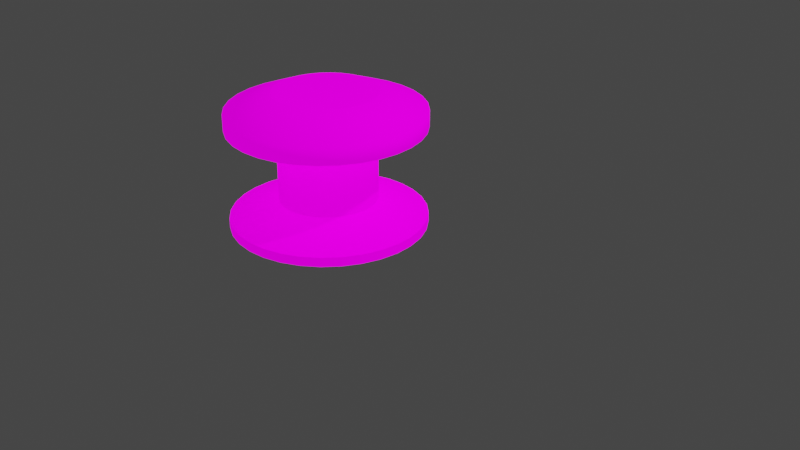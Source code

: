# Source: bumper.blend  (saved by Blender 2.83.19; exported with 4.5.12 LTS)
import bpy
from mathutils import Matrix  # noqa: F401  (used for matrix-valued properties, if any)

bpy.ops.wm.read_factory_settings(use_empty=True)
scene = bpy.context.scene
scene.name = 'Scene'

# ---- collections
col_collection = bpy.data.collections.new('Collection'); scene.collection.children.link(col_collection)

# ---- images (referenced by path relative to the original .blend; pixels are not part of the script)
import os
ASSET_DIR = os.environ.get("B2B_ASSET_DIR", "")  # directory of the original .blend (textures are referenced by path, not embedded)
HERE = os.path.dirname(os.path.abspath(__file__))  # packed textures are extracted next to this script under _unpacked/

def load_image(name, relpath, width, height, colorspace="sRGB"):
    """Load a texture the original file referenced (path relative to the .blend, or extracted next to this script)."""
    p = next((c for c in (os.path.join(HERE, relpath), os.path.join(ASSET_DIR, relpath)) if relpath and os.path.exists(c)), "")
    if p:
        img = bpy.data.images.load(p, check_existing=True)
        img.name = name
    else:  # same state as the original file: an image datablock whose file is absent (Cycles renders it pink)
        img = bpy.data.images.new(name, width, height)
        img.source = "FILE"
        img.filepath = "//" + (relpath or name)
    img.colorspace_settings.name = colorspace
    return img
img_bumper_base = load_image('bumper-base', 'bumper.png', 1024, 1024, 'sRGB')
img_bumper_emissive_png = load_image('bumper-emissive.png', 'bumper-emissive.png', 1024, 1024, 'sRGB')

# ---- materials (node trees are filled in below, after node groups)
mat_material = bpy.data.materials.new('Material')
mat_material.alpha_threshold = 0.0
mat_material.use_backface_culling = True
mat_material.use_transparent_shadow = False
mat_material.line_color = (0.0, 0.0, 0.0, 1.0)

# ---- material node trees
mat_material.use_nodes = True; mat_material.node_tree.nodes.clear()
_N = mat_material.node_tree.nodes; _L = mat_material.node_tree.links
n0 = _N.new('ShaderNodeTexImage'); n0.name = 'Image Texture'; n0.location = (-194, 315)
n0.image = img_bumper_base
n1 = _N.new('ShaderNodeTexImage'); n1.name = 'Image Texture.001'; n1.location = (-198, -74)
n1.image = img_bumper_emissive_png
n2 = _N.new('ShaderNodeOutputMaterial'); n2.name = 'Material Output'; n2.location = (389, 378)
n3 = _N.new('ShaderNodeBsdfPrincipled'); n3.name = 'Principled BSDF'; n3.location = (96, 355)
n3.distribution = 'GGX'
n3.subsurface_method = 'BURLEY'
n3.inputs[2].default_value = 0.0
n3.inputs[3].default_value = 1.45
n3.inputs[13].default_value = 0.0
n3.inputs[28].default_value = 1.0
_L.new(n3.outputs[0], n2.inputs[0])
_L.new(n0.outputs[0], n3.inputs[0])
_L.new(n1.outputs[0], n3.inputs[27])
n2.is_active_output = True

# ---- world
world_world = bpy.data.worlds.new('World'); scene.world = world_world
world_world.use_nodes = True; world_world.node_tree.nodes.clear()
_N = world_world.node_tree.nodes; _L = world_world.node_tree.links
n0 = _N.new('ShaderNodeOutputWorld'); n0.name = 'World Output'; n0.location = (300, 300)
n1 = _N.new('ShaderNodeBackground'); n1.name = 'Background'; n1.location = (10, 300)
n1.inputs[0].default_value = (0.05088, 0.05088, 0.05088, 1.0)
_L.new(n1.outputs[0], n0.inputs[0])
n0.is_active_output = True
world_world.color = (0.05088, 0.05088, 0.05088)
world_world.use_sun_shadow = False
world_world.sun_shadow_jitter_overblur = 0.0

# ---- cameras
cam_camera = bpy.data.cameras.new('Camera')
cam_camera.clip_end = 100.0
cam_camera.ortho_scale = 7.314

# ---- lights
light_light = bpy.data.lights.new('Light', 'POINT')
light_light.transmission_factor = 0.0
light_light.energy = 1000.0
light_light.shadow_soft_size = 0.1
light_light.shadow_maximum_resolution = 0.006
light_light.use_absolute_resolution = True

# ---- meshes
me_cylinder_002 = bpy.data.meshes.new('Cylinder.002')
me_cylinder_002.from_pydata([(0.0, 1.0, -1.0), (0.1951, 0.9808, -1.0), (0.3827, 0.9239, -1.0), (0.5556, 0.8315, -1.0), (0.7071, 0.7071, -1.0), (0.8315, 0.5556, -1.0), (0.9239, 0.3827, -1.0), (0.9808, 0.1951, -1.0), (1.0, 7.55e-08, -1.0), (0.9808, -0.1951, -1.0), (0.9239, -0.3827, -1.0), (0.8315, -0.5556, -1.0), (0.7071, -0.7071, -1.0), (0.5556, -0.8315, -1.0), (0.3827, -0.9239, -1.0), (0.1951, -0.9808, -1.0), (-3.258e-07, -1.0, -1.0), (-0.1951, -0.9808, -1.0), (-0.3827, -0.9239, -1.0), (-0.5556, -0.8315, -1.0), (-0.7071, -0.7071, -1.0), (-0.8315, -0.5556, -1.0), (-0.9239, -0.3827, -1.0), (-0.9808, -0.1951, -1.0), (-1.0, 9.656e-07, -1.0), (-0.9808, 0.1951, -1.0), (-0.9239, 0.3827, -1.0), (-0.8315, 0.5556, -1.0), (-0.7071, 0.7071, -1.0), (-0.5556, 0.8315, -1.0), (-0.3827, 0.9239, -1.0), (-0.1951, 0.9808, -1.0), (-5.96e-09, 0.5292, 0.3815), (0.0, 1.0, 0.1974), (0.1032, 0.519, 0.3815), (0.1951, 0.9808, 0.1974), (0.2025, 0.4889, 0.3815), (0.3827, 0.9239, 0.1974), (0.294, 0.44, 0.3815), (0.5556, 0.8315, 0.1974), (0.3742, 0.3742, 0.3815), (0.7071, 0.7071, 0.1974), (0.44, 0.294, 0.3815), (0.8315, 0.5556, 0.1974), (0.4889, 0.2025, 0.3815), (0.9239, 0.3827, 0.1974), (0.519, 0.1032, 0.3815), (0.9808, 0.1951, 0.1974), (0.5292, 1.188e-07, 0.3815), (1.0, 7.55e-08, 0.1974), (0.519, -0.1032, 0.3815), (0.9808, -0.1951, 0.1974), (0.4889, -0.2025, 0.3815), (0.9239, -0.3827, 0.1974), (0.44, -0.294, 0.3815), (0.8315, -0.5556, 0.1974), (0.3742, -0.3742, 0.3815), (0.7071, -0.7071, 0.1974), (0.294, -0.44, 0.3815), (0.5556, -0.8315, 0.1974), (0.2025, -0.4889, 0.3815), (0.3827, -0.9239, 0.1974), (0.1032, -0.519, 0.3815), (0.1951, -0.9808, 0.1974), (-1.049e-07, -0.5292, 0.3815), (-3.258e-07, -1.0, 0.1974), (-0.1032, -0.519, 0.3815), (-0.1951, -0.9808, 0.1974), (-0.2025, -0.4889, 0.3815), (-0.3827, -0.9239, 0.1974), (-0.294, -0.44, 0.3815), (-0.5556, -0.8315, 0.1974), (-0.3742, -0.3742, 0.3815), (-0.7071, -0.7071, 0.1974), (-0.44, -0.294, 0.3815), (-0.8315, -0.5556, 0.1974), (-0.4889, -0.2025, 0.3815), (-0.9239, -0.3827, 0.1974), (-0.519, -0.1032, 0.3815), (-0.9808, -0.1951, 0.1974), (-0.5292, 5.458e-07, 0.3815), (-1.0, 9.656e-07, 0.1974), (-0.519, 0.1032, 0.3815), (-0.9808, 0.1951, 0.1974), (-0.4889, 0.2025, 0.3815), (-0.9239, 0.3827, 0.1974), (-0.44, 0.294, 0.3815), (-0.8315, 0.5556, 0.1974), (-0.3742, 0.3742, 0.3815), (-0.7071, 0.7071, 0.1974), (-0.294, 0.44, 0.3815), (-0.5556, 0.8315, 0.1974), (-0.2025, 0.4889, 0.3815), (-0.3827, 0.9239, 0.1974), (-0.1032, 0.519, 0.3815), (-0.1951, 0.9808, 0.1974), (0.0, 1.0, 0.02339), (0.1951, 0.9808, 0.02339), (-0.1951, 0.9808, 0.02339), (0.3827, 0.9239, 0.02339), (0.5556, 0.8315, 0.02339), (0.7071, 0.7071, 0.02339), (0.8315, 0.5556, 0.02339), (0.9239, 0.3827, 0.02339), (0.9808, 0.1951, 0.02339), (1.0, 7.55e-08, 0.02339), (0.9808, -0.1951, 0.02339), (0.9239, -0.3827, 0.02339), (0.8315, -0.5556, 0.02339), (0.7071, -0.7071, 0.02339), (0.5556, -0.8315, 0.02339), (0.3827, -0.9239, 0.02339), (0.1951, -0.9808, 0.02339), (-3.258e-07, -1.0, 0.02339), (-0.1951, -0.9808, 0.02339), (-0.3827, -0.9239, 0.02339), (-0.5556, -0.8315, 0.02339), (-0.7071, -0.7071, 0.02339), (-0.8315, -0.5556, 0.02339), (-0.9239, -0.3827, 0.02339), (-0.9808, -0.1951, 0.02339), (-1.0, 9.656e-07, 0.02339), (-0.9808, 0.1951, 0.02339), (-0.9239, 0.3827, 0.02339), (-0.8315, 0.5556, 0.02339), (-0.7071, 0.7071, 0.02339), (-0.5556, 0.8315, 0.02339), (-0.3827, 0.9239, 0.02339), (0.09755, 0.4904, -0.1035), (0.1913, 0.4619, -0.1035), (0.2778, 0.4157, -0.1035), (0.3536, 0.3536, -0.1035), (0.4157, 0.2778, -0.1035), (0.4619, 0.1913, -0.1035), (0.4904, 0.09755, -0.1035), (0.5, 1.868e-07, -0.1035), (0.4904, -0.09754, -0.1035), (0.4619, -0.1913, -0.1035), (0.4157, -0.2778, -0.1035), (0.3536, -0.3536, -0.1035), (0.2778, -0.4157, -0.1035), (0.1913, -0.4619, -0.1035), (0.09755, -0.4904, -0.1035), (-1.629e-07, -0.5, -0.1035), (-0.09755, -0.4904, -0.1035), (-0.1913, -0.4619, -0.1035), (-0.2778, -0.4157, -0.1035), (-0.3536, -0.3536, -0.1035), (-0.4157, -0.2778, -0.1035), (-0.4619, -0.1913, -0.1035), (-0.4904, -0.09754, -0.1035), (-0.5, 6.318e-07, -0.1035), (-0.4904, 0.09755, -0.1035), (-0.4619, 0.1913, -0.1035), (-0.4157, 0.2778, -0.1035), (-0.3536, 0.3536, -0.1035), (-0.2778, 0.4157, -0.1035), (-0.1913, 0.4619, -0.1035), (0.0, 0.5, -0.1035), (-0.09754, 0.4904, -0.1035), (0.1951, 0.9808, -0.9039), (0.3827, 0.9239, -0.9039), (0.5556, 0.8315, -0.9039), (0.7071, 0.7071, -0.9039), (0.8315, 0.5556, -0.9039), (0.9239, 0.3827, -0.9039), (0.9808, 0.1951, -0.9039), (1.0, 7.55e-08, -0.9039), (0.9808, -0.1951, -0.9039), (0.9239, -0.3827, -0.9039), (0.8315, -0.5556, -0.9039), (0.7071, -0.7071, -0.9039), (0.5556, -0.8315, -0.9039), (0.3827, -0.9239, -0.9039), (0.1951, -0.9808, -0.9039), (-3.258e-07, -1.0, -0.9039), (-0.1951, -0.9808, -0.9039), (-0.3827, -0.9239, -0.9039), (-0.5556, -0.8315, -0.9039), (-0.7071, -0.7071, -0.9039), (-0.8315, -0.5556, -0.9039), (-0.9239, -0.3827, -0.9039), (-0.9808, -0.1951, -0.9039), (-1.0, 9.656e-07, -0.9039), (-0.9808, 0.1951, -0.9039), (-0.9239, 0.3827, -0.9039), (-0.8315, 0.5556, -0.9039), (-0.7071, 0.7071, -0.9039), (-0.5556, 0.8315, -0.9039), (-0.3827, 0.9239, -0.9039), (0.0, 1.0, -0.9039), (-0.1951, 0.9808, -0.9039), (0.0, 0.5, -0.7322), (-0.09754, 0.4904, -0.7322), (0.09755, 0.4904, -0.7322), (0.1913, 0.4619, -0.7322), (0.2778, 0.4157, -0.7322), (0.3536, 0.3536, -0.7322), (0.4157, 0.2778, -0.7322), (0.4619, 0.1913, -0.7322), (0.4904, 0.09755, -0.7322), (0.5, 1.868e-07, -0.7322), (0.4904, -0.09754, -0.7322), (0.4619, -0.1913, -0.7322), (0.4157, -0.2778, -0.7322), (0.3536, -0.3536, -0.7322), (0.2778, -0.4157, -0.7322), (0.1913, -0.4619, -0.7322), (0.09755, -0.4904, -0.7322), (-1.629e-07, -0.5, -0.7322), (-0.09755, -0.4904, -0.7322), (-0.1913, -0.4619, -0.7322), (-0.2778, -0.4157, -0.7322), (-0.3536, -0.3536, -0.7322), (-0.4157, -0.2778, -0.7322), (-0.4619, -0.1913, -0.7322), (-0.4904, -0.09754, -0.7322), (-0.5, 6.318e-07, -0.7322), (-0.4904, 0.09755, -0.7322), (-0.4619, 0.1913, -0.7322), (-0.4157, 0.2778, -0.7322), (-0.3536, 0.3536, -0.7322), (-0.2778, 0.4157, -0.7322), (-0.1913, 0.4619, -0.7322), (-0.09754, 0.4904, -0.1035), (0.0, 0.5, -0.1035), (0.1913, 0.4619, -0.1035), (0.2778, 0.4157, -0.1035), (0.3536, 0.3536, -0.1035), (0.4157, 0.2778, -0.1035), (0.4619, 0.1913, -0.1035), (0.4904, 0.09755, -0.1035), (0.5, 1.868e-07, -0.1035), (0.4904, -0.09754, -0.1035), (0.4619, -0.1913, -0.1035), (0.4157, -0.2778, -0.1035), (0.3536, -0.3536, -0.1035), (0.2778, -0.4157, -0.1035), (0.1913, -0.4619, -0.1035), (0.09755, -0.4904, -0.1035), (-1.629e-07, -0.5, -0.1035), (-0.09755, -0.4904, -0.1035), (-0.1913, -0.4619, -0.1035), (-0.2778, -0.4157, -0.1035), (-0.3536, -0.3536, -0.1035), (-0.4157, -0.2778, -0.1035), (-0.4619, -0.1913, -0.1035), (-0.4904, -0.09754, -0.1035), (-0.5, 6.318e-07, -0.1035), (-0.4904, 0.09755, -0.1035), (-0.4619, 0.1913, -0.1035), (-0.4157, 0.2778, -0.1035), (-0.3536, 0.3536, -0.1035), (-0.2778, 0.4157, -0.1035), (-0.1913, 0.4619, -0.1035), (0.09755, 0.4904, -0.1035), (0.09755, 0.4904, -0.7322), (0.1913, 0.4619, -0.7322), (0.0, 0.5, -0.7322), (-0.1913, 0.4619, -0.7322), (-0.09754, 0.4904, -0.7322), (-0.2778, 0.4157, -0.7322), (-0.3536, 0.3536, -0.7322), (-0.4157, 0.2778, -0.7322), (-0.4619, 0.1913, -0.7322), (-0.4904, 0.09755, -0.7322), (-0.5, 6.318e-07, -0.7322), (-0.4904, -0.09754, -0.7322), (-0.4619, -0.1913, -0.7322), (-0.4157, -0.2778, -0.7322), (-0.3536, -0.3536, -0.7322), (-0.2778, -0.4157, -0.7322), (-0.1913, -0.4619, -0.7322), (-0.09755, -0.4904, -0.7322), (-1.629e-07, -0.5, -0.7322), (0.09755, -0.4904, -0.7322), (0.1913, -0.4619, -0.7322), (0.2778, -0.4157, -0.7322), (0.3536, -0.3536, -0.7322), (0.4157, -0.2778, -0.7322), (0.4619, -0.1913, -0.7322), (0.4904, -0.09754, -0.7322), (0.5, 1.868e-07, -0.7322), (0.4904, 0.09755, -0.7322), (0.4619, 0.1913, -0.7322), (0.4157, 0.2778, -0.7322), (0.3536, 0.3536, -0.7322), (0.2778, 0.4157, -0.7322)], [], [(98, 95, 33, 96), (99, 37, 39, 100), (100, 39, 41, 101), (101, 41, 43, 102), (102, 43, 45, 103), (103, 45, 47, 104), (104, 47, 49, 105), (105, 49, 51, 106), (106, 51, 53, 107), (107, 53, 55, 108), (108, 55, 57, 109), (109, 57, 59, 110), (110, 59, 61, 111), (111, 61, 63, 112), (112, 63, 65, 113), (113, 65, 67, 114), (114, 67, 69, 115), (115, 69, 71, 116), (116, 71, 73, 117), (117, 73, 75, 118), (118, 75, 77, 119), (119, 77, 79, 120), (120, 79, 81, 121), (121, 81, 83, 122), (122, 83, 85, 123), (123, 85, 87, 124), (124, 87, 89, 125), (125, 89, 91, 126), (126, 91, 93, 127), (127, 93, 95, 98), (96, 33, 35, 97), (97, 35, 37, 99), (0, 1, 2, 3, 4, 5, 6, 7, 8, 9, 10, 11, 12, 13, 14, 15, 16, 17, 18, 19, 20, 21, 22, 23, 24, 25, 26, 27, 28, 29, 30, 31), (35, 33, 32, 34), (37, 35, 34, 36), (39, 37, 36, 38), (41, 39, 38, 40), (43, 41, 40, 42), (45, 43, 42, 44), (47, 45, 44, 46), (49, 47, 46, 48), (51, 49, 48, 50), (53, 51, 50, 52), (55, 53, 52, 54), (57, 55, 54, 56), (59, 57, 56, 58), (61, 59, 58, 60), (63, 61, 60, 62), (65, 63, 62, 64), (67, 65, 64, 66), (69, 67, 66, 68), (71, 69, 68, 70), (73, 71, 70, 72), (75, 73, 72, 74), (77, 75, 74, 76), (79, 77, 76, 78), (81, 79, 78, 80), (83, 81, 80, 82), (85, 83, 82, 84), (87, 85, 84, 86), (89, 87, 86, 88), (91, 89, 88, 90), (93, 91, 90, 92), (95, 93, 92, 94), (33, 95, 94, 32), (34, 32, 94, 92, 90, 88, 86, 84, 82, 80, 78, 76, 74, 72, 70, 68, 66, 64, 62, 60, 58, 56, 54, 52, 50, 48, 46, 44, 42, 40, 38, 36), (255, 97, 99, 226), (225, 96, 97, 255), (254, 127, 98, 224), (253, 126, 127, 254), (252, 125, 126, 253), (251, 124, 125, 252), (250, 123, 124, 251), (249, 122, 123, 250), (248, 121, 122, 249), (247, 120, 121, 248), (246, 119, 120, 247), (245, 118, 119, 246), (244, 117, 118, 245), (243, 116, 117, 244), (242, 115, 116, 243), (241, 114, 115, 242), (240, 113, 114, 241), (239, 112, 113, 240), (238, 111, 112, 239), (237, 110, 111, 238), (236, 109, 110, 237), (235, 108, 109, 236), (234, 107, 108, 235), (233, 106, 107, 234), (232, 105, 106, 233), (231, 104, 105, 232), (230, 103, 104, 231), (229, 102, 103, 230), (228, 101, 102, 229), (227, 100, 101, 228), (226, 99, 100, 227), (224, 98, 96, 225), (260, 159, 158, 258), (195, 129, 130, 196), (196, 130, 131, 197), (197, 131, 132, 198), (198, 132, 133, 199), (199, 133, 134, 200), (200, 134, 135, 201), (201, 135, 136, 202), (202, 136, 137, 203), (203, 137, 138, 204), (204, 138, 139, 205), (205, 139, 140, 206), (206, 140, 141, 207), (207, 141, 142, 208), (208, 142, 143, 209), (209, 143, 144, 210), (210, 144, 145, 211), (211, 145, 146, 212), (212, 146, 147, 213), (213, 147, 148, 214), (214, 148, 149, 215), (215, 149, 150, 216), (216, 150, 151, 217), (217, 151, 152, 218), (218, 152, 153, 219), (219, 153, 154, 220), (220, 154, 155, 221), (221, 155, 156, 222), (222, 156, 157, 223), (223, 157, 159, 260), (258, 158, 128, 194), (194, 128, 129, 195), (1, 160, 161, 2), (0, 190, 160, 1), (30, 189, 191, 31), (29, 188, 189, 30), (28, 187, 188, 29), (27, 186, 187, 28), (26, 185, 186, 27), (25, 184, 185, 26), (24, 183, 184, 25), (23, 182, 183, 24), (22, 181, 182, 23), (21, 180, 181, 22), (20, 179, 180, 21), (19, 178, 179, 20), (18, 177, 178, 19), (17, 176, 177, 18), (16, 175, 176, 17), (15, 174, 175, 16), (14, 173, 174, 15), (13, 172, 173, 14), (12, 171, 172, 13), (11, 170, 171, 12), (10, 169, 170, 11), (9, 168, 169, 10), (8, 167, 168, 9), (7, 166, 167, 8), (6, 165, 166, 7), (5, 164, 165, 6), (4, 163, 164, 5), (3, 162, 163, 4), (2, 161, 162, 3), (31, 191, 190, 0), (160, 256, 257, 161), (190, 192, 256, 160), (189, 259, 193, 191), (188, 261, 259, 189), (187, 262, 261, 188), (186, 263, 262, 187), (185, 264, 263, 186), (184, 265, 264, 185), (183, 266, 265, 184), (182, 267, 266, 183), (181, 268, 267, 182), (180, 269, 268, 181), (179, 270, 269, 180), (178, 271, 270, 179), (177, 272, 271, 178), (176, 273, 272, 177), (175, 274, 273, 176), (174, 275, 274, 175), (173, 276, 275, 174), (172, 277, 276, 173), (171, 278, 277, 172), (170, 279, 278, 171), (169, 280, 279, 170), (168, 281, 280, 169), (167, 282, 281, 168), (166, 283, 282, 167), (165, 284, 283, 166), (164, 285, 284, 165), (163, 286, 285, 164), (162, 287, 286, 163), (161, 257, 287, 162), (191, 193, 192, 190), (158, 159, 224, 225), (130, 129, 226, 227), (131, 130, 227, 228), (132, 131, 228, 229), (133, 132, 229, 230), (134, 133, 230, 231), (135, 134, 231, 232), (136, 135, 232, 233), (137, 136, 233, 234), (138, 137, 234, 235), (139, 138, 235, 236), (140, 139, 236, 237), (141, 140, 237, 238), (142, 141, 238, 239), (143, 142, 239, 240), (144, 143, 240, 241), (145, 144, 241, 242), (146, 145, 242, 243), (147, 146, 243, 244), (148, 147, 244, 245), (149, 148, 245, 246), (150, 149, 246, 247), (151, 150, 247, 248), (152, 151, 248, 249), (153, 152, 249, 250), (154, 153, 250, 251), (155, 154, 251, 252), (156, 155, 252, 253), (157, 156, 253, 254), (159, 157, 254, 224), (128, 158, 225, 255), (129, 128, 255, 226), (194, 195, 257, 256), (258, 194, 256, 192), (223, 260, 193, 259), (222, 223, 259, 261), (221, 222, 261, 262), (220, 221, 262, 263), (219, 220, 263, 264), (218, 219, 264, 265), (217, 218, 265, 266), (216, 217, 266, 267), (215, 216, 267, 268), (214, 215, 268, 269), (213, 214, 269, 270), (212, 213, 270, 271), (211, 212, 271, 272), (210, 211, 272, 273), (209, 210, 273, 274), (208, 209, 274, 275), (207, 208, 275, 276), (206, 207, 276, 277), (205, 206, 277, 278), (204, 205, 278, 279), (203, 204, 279, 280), (202, 203, 280, 281), (201, 202, 281, 282), (200, 201, 282, 283), (199, 200, 283, 284), (198, 199, 284, 285), (197, 198, 285, 286), (196, 197, 286, 287), (195, 196, 287, 257), (260, 258, 192, 193)])
me_cylinder_002.polygons.foreach_set('use_smooth', [1, 1, 1, 1, 1, 1, 1, 1, 1, 1, 1, 1, 1, 1, 1, 1, 1, 1, 1, 1, 1, 1, 1, 1, 1, 1, 1, 1, 1, 1, 1, 1, 0, 1, 1, 1, 1, 1, 1, 1, 1, 1, 1, 1, 1, 1, 1, 1, 1, 1, 1, 1, 1, 1, 1, 1, 1, 1, 1, 1, 1, 1, 1, 1, 1, 0, 0, 0, 0, 0, 0, 0, 0, 0, 0, 0, 0, 0, 0, 0, 0, 0, 0, 0, 0, 0, 0, 0, 0, 0, 0, 0, 0, 0, 0, 0, 0, 0, 1, 1, 1, 1, 1, 1, 1, 1, 1, 1, 1, 1, 1, 1, 1, 1, 1, 1, 1, 1, 1, 1, 1, 1, 1, 1, 1, 1, 1, 1, 1, 1, 0, 0, 0, 0, 0, 0, 0, 0, 0, 0, 0, 0, 0, 0, 0, 0, 0, 0, 0, 0, 0, 0, 0, 0, 0, 0, 0, 0, 0, 0, 0, 0, 0, 0, 0, 0, 0, 0, 0, 0, 0, 0, 0, 0, 0, 0, 0, 0, 0, 0, 0, 0, 0, 0, 0, 0, 0, 0, 0, 0, 0, 0, 0, 0, 0, 0, 0, 0, 0, 0, 0, 0, 0, 0, 0, 0, 0, 0, 0, 0, 0, 0, 0, 0, 0, 0, 0, 0, 0, 0, 0, 0, 0, 0, 0, 0, 0, 0, 0, 0, 0, 0, 0, 0, 0, 0, 0, 0, 0, 0, 0, 0, 0, 0, 0, 0, 0, 0, 0, 0, 0, 0, 0, 0, 0, 0, 0, 0])
_uv = me_cylinder_002.uv_layers.new(name='UVMap')
_uv.uv.foreach_set('vector', [0.9003, 0.5115, 0.8717, 0.5457, 0.8339, 0.5205, 0.8553, 0.4814, 0.7521, 0.45, 0.7473, 0.4943, 0.7019, 0.4944, 0.6979, 0.45, 0.6979, 0.45, 0.7019, 0.4944, 0.6573, 0.5033, 0.6447, 0.4606, 0.6447, 0.4606, 0.6573, 0.5033, 0.6154, 0.5208, 0.5947, 0.4813, 0.5947, 0.4813, 0.6154, 0.5208, 0.5776, 0.5461, 0.5496, 0.5114, 0.5496, 0.5114, 0.5776, 0.5461, 0.5455, 0.5783, 0.5113, 0.5498, 0.5113, 0.5498, 0.5455, 0.5783, 0.5204, 0.6161, 0.4812, 0.5948, 0.4812, 0.5948, 0.5204, 0.6161, 0.5031, 0.6581, 0.4605, 0.6449, 0.4605, 0.6449, 0.5031, 0.6581, 0.4943, 0.7027, 0.45, 0.698, 0.45, 0.698, 0.4943, 0.7027, 0.4944, 0.7482, 0.45, 0.7522, 0.45, 0.7522, 0.4944, 0.7482, 0.5033, 0.7927, 0.4606, 0.8053, 0.4606, 0.8053, 0.5033, 0.7927, 0.5208, 0.8346, 0.4814, 0.8553, 0.4814, 0.8553, 0.5208, 0.8346, 0.5461, 0.8724, 0.5115, 0.9003, 0.5115, 0.9003, 0.5461, 0.8724, 0.5783, 0.9044, 0.5498, 0.9386, 0.5498, 0.9386, 0.5783, 0.9044, 0.6162, 0.9296, 0.5949, 0.9687, 0.5949, 0.9687, 0.6162, 0.9296, 0.6582, 0.9469, 0.6449, 0.9894, 0.6449, 0.9894, 0.6582, 0.9469, 0.7027, 0.9556, 0.698, 0.9999, 0.698, 0.9999, 0.7027, 0.9556, 0.7481, 0.9556, 0.7521, 0.9999, 0.7521, 0.9999, 0.7481, 0.9556, 0.7927, 0.9466, 0.8052, 0.9893, 0.8052, 0.9893, 0.7927, 0.9466, 0.8346, 0.9292, 0.8553, 0.9686, 0.8553, 0.9686, 0.8346, 0.9292, 0.8723, 0.9039, 0.9003, 0.9385, 0.9003, 0.9385, 0.8723, 0.9039, 0.9044, 0.8717, 0.9385, 0.9002, 0.9385, 0.9002, 0.9044, 0.8717, 0.9295, 0.8339, 0.9686, 0.8552, 0.9686, 0.8552, 0.9295, 0.8339, 0.9468, 0.7919, 0.9893, 0.8052, 0.9893, 0.8052, 0.9468, 0.7919, 0.9556, 0.7474, 0.9999, 0.7521, 0.9999, 0.7521, 0.9556, 0.7474, 0.9555, 0.7019, 0.9999, 0.698, 0.9999, 0.698, 0.9555, 0.7019, 0.9466, 0.6574, 0.9893, 0.6449, 0.9893, 0.6449, 0.9466, 0.6574, 0.9292, 0.6155, 0.9686, 0.5948, 0.9686, 0.5948, 0.9292, 0.6155, 0.9039, 0.5778, 0.9386, 0.5498, 0.9386, 0.5498, 0.9039, 0.5778, 0.8717, 0.5457, 0.9003, 0.5115, 0.8553, 0.4814, 0.8339, 0.5205, 0.7919, 0.5031, 0.8052, 0.4606, 0.8052, 0.4606, 0.7919, 0.5031, 0.7473, 0.4943, 0.7521, 0.45, 0.437, 0.299, 0.4267, 0.297, 0.417, 0.293, 0.4083, 0.287, 0.4009, 0.2796, 0.3952, 0.2708, 0.3913, 0.261, 0.3894, 0.2505, 0.3893, 0.2399, 0.3913, 0.2296, 0.3953, 0.2199, 0.4012, 0.2111, 0.4086, 0.2037, 0.4174, 0.1979, 0.4271, 0.194, 0.4374, 0.1922, 0.448, 0.1921, 0.4584, 0.1942, 0.4681, 0.1982, 0.4767, 0.204, 0.4841, 0.2115, 0.4898, 0.2202, 0.4937, 0.23, 0.4955, 0.2405, 0.4956, 0.2512, 0.4935, 0.2616, 0.4896, 0.2713, 0.4838, 0.28, 0.4763, 0.2874, 0.4676, 0.2932, 0.4579, 0.2971, 0.4475, 0.299, 0.7919, 0.5031, 0.8339, 0.5205, 0.7813, 0.6204, 0.7598, 0.6114, 0.7473, 0.4943, 0.7919, 0.5031, 0.7598, 0.6114, 0.7369, 0.6068, 0.7019, 0.4944, 0.7473, 0.4943, 0.7369, 0.6068, 0.7136, 0.6067, 0.6573, 0.5033, 0.7019, 0.4944, 0.7136, 0.6067, 0.6907, 0.6112, 0.6154, 0.5208, 0.6573, 0.5033, 0.6907, 0.6112, 0.6692, 0.6201, 0.5776, 0.5461, 0.6154, 0.5208, 0.6692, 0.6201, 0.6498, 0.633, 0.5455, 0.5783, 0.5776, 0.5461, 0.6498, 0.633, 0.6333, 0.6494, 0.5204, 0.6161, 0.5455, 0.5783, 0.6333, 0.6494, 0.6203, 0.6687, 0.5031, 0.6581, 0.5204, 0.6161, 0.6203, 0.6687, 0.6114, 0.6902, 0.4943, 0.7027, 0.5031, 0.6581, 0.6114, 0.6902, 0.6068, 0.7131, 0.4944, 0.7482, 0.4943, 0.7027, 0.6068, 0.7131, 0.6067, 0.7364, 0.5033, 0.7927, 0.4944, 0.7482, 0.6067, 0.7364, 0.6112, 0.7592, 0.5208, 0.8346, 0.5033, 0.7927, 0.6112, 0.7592, 0.6201, 0.7808, 0.5461, 0.8724, 0.5208, 0.8346, 0.6201, 0.7808, 0.633, 0.8001, 0.5783, 0.9044, 0.5461, 0.8724, 0.633, 0.8001, 0.6494, 0.8167, 0.6162, 0.9296, 0.5783, 0.9044, 0.6494, 0.8167, 0.6688, 0.8297, 0.6582, 0.9469, 0.6162, 0.9296, 0.6688, 0.8297, 0.6903, 0.8386, 0.7027, 0.9556, 0.6582, 0.9469, 0.6903, 0.8386, 0.7131, 0.8432, 0.7481, 0.9556, 0.7027, 0.9556, 0.7131, 0.8432, 0.7364, 0.8432, 0.7927, 0.9466, 0.7481, 0.9556, 0.7364, 0.8432, 0.7592, 0.8388, 0.8346, 0.9292, 0.7927, 0.9466, 0.7592, 0.8388, 0.7808, 0.8299, 0.8723, 0.9039, 0.8346, 0.9292, 0.7808, 0.8299, 0.8002, 0.817, 0.9044, 0.8717, 0.8723, 0.9039, 0.8002, 0.817, 0.8167, 0.8006, 0.9295, 0.8339, 0.9044, 0.8717, 0.8167, 0.8006, 0.8297, 0.7813, 0.9468, 0.7919, 0.9295, 0.8339, 0.8297, 0.7813, 0.8386, 0.7598, 0.9556, 0.7474, 0.9468, 0.7919, 0.8386, 0.7598, 0.8432, 0.737, 0.9555, 0.7019, 0.9556, 0.7474, 0.8432, 0.737, 0.8433, 0.7137, 0.9466, 0.6574, 0.9555, 0.7019, 0.8433, 0.7137, 0.8388, 0.6908, 0.9292, 0.6155, 0.9466, 0.6574, 0.8388, 0.6908, 0.8299, 0.6693, 0.9039, 0.5778, 0.9292, 0.6155, 0.8299, 0.6693, 0.817, 0.6499, 0.8717, 0.5457, 0.9039, 0.5778, 0.817, 0.6499, 0.8006, 0.6334, 0.8339, 0.5205, 0.8717, 0.5457, 0.8006, 0.6334, 0.7813, 0.6204, 0.7598, 0.6114, 0.7813, 0.6204, 0.8006, 0.6334, 0.817, 0.6499, 0.8299, 0.6693, 0.8388, 0.6908, 0.8433, 0.7137, 0.8432, 0.737, 0.8386, 0.7598, 0.8297, 0.7813, 0.8167, 0.8006, 0.8002, 0.817, 0.7808, 0.8299, 0.7592, 0.8388, 0.7364, 0.8432, 0.7131, 0.8432, 0.6903, 0.8386, 0.6688, 0.8297, 0.6494, 0.8167, 0.633, 0.8001, 0.6201, 0.7808, 0.6112, 0.7592, 0.6067, 0.7364, 0.6068, 0.7131, 0.6114, 0.6902, 0.6203, 0.6687, 0.6333, 0.6494, 0.6498, 0.633, 0.6692, 0.6201, 0.6907, 0.6112, 0.7136, 0.6067, 0.7369, 0.6068, 0.9027, 0.206, 0.9651, 0.2569, 0.9433, 0.2788, 0.892, 0.2167, 0.911, 0.1935, 0.9821, 0.2312, 0.9651, 0.2569, 0.9027, 0.206, 0.9198, 0.1648, 0.9999, 0.1725, 0.9939, 0.2027, 0.9168, 0.1796, 0.9198, 0.1497, 0.9999, 0.1417, 0.9999, 0.1725, 0.9198, 0.1648, 0.9169, 0.1349, 0.9939, 0.1115, 0.9999, 0.1417, 0.9198, 0.1497, 0.9112, 0.121, 0.9821, 0.08302, 0.9939, 0.1115, 0.9169, 0.1349, 0.9029, 0.1084, 0.9651, 0.05735, 0.9821, 0.08302, 0.9112, 0.121, 0.8923, 0.09768, 0.9433, 0.03547, 0.9651, 0.05735, 0.9029, 0.1084, 0.8797, 0.08925, 0.9177, 0.01824, 0.9433, 0.03547, 0.8923, 0.09768, 0.8658, 0.08341, 0.8892, 0.006338, 0.9177, 0.01824, 0.8797, 0.08925, 0.851, 0.08041, 0.8589, 0.0002229, 0.8892, 0.006338, 0.8658, 0.08341, 0.8359, 0.08036, 0.828, 0.0001439, 0.8589, 0.0002229, 0.851, 0.08041, 0.8211, 0.08327, 0.7977, 0.006111, 0.828, 0.0001439, 0.8359, 0.08036, 0.8071, 0.08901, 0.7691, 0.0179, 0.7977, 0.006111, 0.8211, 0.08327, 0.7945, 0.09738, 0.7433, 0.03505, 0.7691, 0.0179, 0.8071, 0.08901, 0.7838, 0.108, 0.7214, 0.05692, 0.7433, 0.03505, 0.7945, 0.09738, 0.7754, 0.1206, 0.7042, 0.08265, 0.7214, 0.05692, 0.7838, 0.108, 0.7696, 0.1346, 0.6923, 0.1112, 0.7042, 0.08265, 0.7754, 0.1206, 0.7666, 0.1494, 0.6862, 0.1416, 0.6923, 0.1112, 0.7696, 0.1346, 0.7666, 0.1645, 0.6862, 0.1726, 0.6862, 0.1416, 0.7666, 0.1494, 0.7695, 0.1794, 0.6923, 0.2029, 0.6862, 0.1726, 0.7666, 0.1645, 0.7752, 0.1933, 0.7041, 0.2315, 0.6923, 0.2029, 0.7695, 0.1794, 0.7836, 0.2059, 0.7214, 0.2573, 0.7041, 0.2315, 0.7752, 0.1933, 0.7943, 0.2166, 0.7433, 0.2791, 0.7214, 0.2573, 0.7836, 0.2059, 0.8068, 0.225, 0.769, 0.2963, 0.7433, 0.2791, 0.7943, 0.2166, 0.8208, 0.2308, 0.7976, 0.3081, 0.769, 0.2963, 0.8068, 0.225, 0.8356, 0.2338, 0.828, 0.314, 0.7976, 0.3081, 0.8208, 0.2308, 0.8507, 0.2338, 0.8589, 0.314, 0.828, 0.314, 0.8356, 0.2338, 0.8655, 0.2309, 0.8892, 0.3079, 0.8589, 0.314, 0.8507, 0.2338, 0.8794, 0.2251, 0.9177, 0.296, 0.8892, 0.3079, 0.8655, 0.2309, 0.892, 0.2167, 0.9433, 0.2788, 0.9177, 0.296, 0.8794, 0.2251, 0.9168, 0.1796, 0.9939, 0.2027, 0.9821, 0.2312, 0.911, 0.1935, 0.2005, 0.8125, 4.484e-05, 0.8125, 4.486e-05, 0.7812, 0.2005, 0.7812, 0.2005, 0.7187, 4.483e-05, 0.7187, 4.483e-05, 0.6875, 0.2005, 0.6875, 0.2005, 0.6875, 4.483e-05, 0.6875, 4.481e-05, 0.6562, 0.2005, 0.6562, 0.2005, 0.6562, 4.481e-05, 0.6562, 4.48e-05, 0.625, 0.2005, 0.625, 0.2005, 0.625, 4.48e-05, 0.625, 4.48e-05, 0.5937, 0.2005, 0.5937, 0.2005, 0.5937, 4.48e-05, 0.5937, 4.478e-05, 0.5625, 0.2005, 0.5625, 0.2005, 0.5625, 4.478e-05, 0.5625, 4.477e-05, 0.5312, 0.2005, 0.5312, 0.2005, 0.5312, 4.477e-05, 0.5312, 4.478e-05, 0.5, 0.2005, 0.5, 0.2005, 0.5, 4.478e-05, 0.5, 4.48e-05, 0.4688, 0.2005, 0.4688, 0.2005, 0.4688, 4.48e-05, 0.4688, 4.478e-05, 0.4375, 0.2005, 0.4375, 0.2005, 0.4375, 4.478e-05, 0.4375, 4.478e-05, 0.4063, 0.2005, 0.4063, 0.2005, 0.4063, 4.478e-05, 0.4063, 4.478e-05, 0.375, 0.2005, 0.375, 0.2005, 0.375, 4.478e-05, 0.375, 4.481e-05, 0.3438, 0.2005, 0.3438, 0.2005, 0.3438, 4.481e-05, 0.3438, 4.481e-05, 0.3125, 0.2005, 0.3125, 0.2005, 0.3125, 4.481e-05, 0.3125, 4.483e-05, 0.2813, 0.2005, 0.2813, 0.2005, 0.2813, 4.483e-05, 0.2813, 4.484e-05, 0.25, 0.2005, 0.25, 0.2005, 0.25, 4.484e-05, 0.25, 4.484e-05, 0.2188, 0.2005, 0.2188, 0.2005, 0.2188, 4.484e-05, 0.2188, 4.487e-05, 0.1875, 0.2005, 0.1875, 0.2005, 0.1875, 4.487e-05, 0.1875, 4.49e-05, 0.1563, 0.2005, 0.1563, 0.2005, 0.1563, 4.49e-05, 0.1563, 4.492e-05, 0.125, 0.2005, 0.125, 0.2005, 0.125, 4.492e-05, 0.125, 4.496e-05, 0.09379, 0.2005, 0.09379, 0.2005, 0.09379, 4.496e-05, 0.09379, 4.499e-05, 0.06254, 0.2005, 0.06254, 0.2005, 0.06254, 4.499e-05, 0.06254, 4.502e-05, 0.03129, 0.2005, 0.03129, 0.2005, 0.03129, 4.502e-05, 0.03129, 4.507e-05, 4.477e-05, 0.2005, 4.504e-05, 0.2005, 1.0, 4.505e-05, 1.0, 4.502e-05, 0.9687, 0.2005, 0.9687, 0.2005, 0.9687, 4.502e-05, 0.9687, 4.496e-05, 0.9375, 0.2005, 0.9375, 0.2005, 0.9375, 4.496e-05, 0.9375, 4.493e-05, 0.9062, 0.2005, 0.9062, 0.2005, 0.9062, 4.493e-05, 0.9062, 4.489e-05, 0.875, 0.2005, 0.875, 0.2005, 0.875, 4.489e-05, 0.875, 4.486e-05, 0.8437, 0.2005, 0.8437, 0.2005, 0.8437, 4.486e-05, 0.8437, 4.484e-05, 0.8125, 0.2005, 0.8125, 0.2005, 0.7812, 4.486e-05, 0.7812, 4.483e-05, 0.75, 0.2005, 0.75, 0.2005, 0.75, 4.483e-05, 0.75, 4.483e-05, 0.7187, 0.2005, 0.7187, 0.4267, 0.297, 0.425, 0.3022, 0.4143, 0.2978, 0.417, 0.293, 0.437, 0.299, 0.4363, 0.3045, 0.425, 0.3022, 0.4267, 0.297, 0.4579, 0.2971, 0.4593, 0.3024, 0.448, 0.3045, 0.4475, 0.299, 0.4676, 0.2932, 0.4701, 0.2981, 0.4593, 0.3024, 0.4579, 0.2971, 0.4763, 0.2874, 0.4797, 0.2918, 0.4701, 0.2981, 0.4676, 0.2932, 0.4838, 0.28, 0.488, 0.2836, 0.4797, 0.2918, 0.4763, 0.2874, 0.4896, 0.2713, 0.4944, 0.274, 0.488, 0.2836, 0.4838, 0.28, 0.4935, 0.2616, 0.4989, 0.2632, 0.4944, 0.274, 0.4896, 0.2713, 0.4956, 0.2512, 0.5011, 0.2518, 0.4989, 0.2632, 0.4935, 0.2616, 0.4955, 0.2405, 0.5011, 0.2401, 0.5011, 0.2518, 0.4956, 0.2512, 0.4937, 0.23, 0.499, 0.2286, 0.5011, 0.2401, 0.4955, 0.2405, 0.4898, 0.2202, 0.4947, 0.2178, 0.499, 0.2286, 0.4937, 0.23, 0.4841, 0.2115, 0.4884, 0.2081, 0.4947, 0.2178, 0.4898, 0.2202, 0.4767, 0.204, 0.4803, 0.1998, 0.4884, 0.2081, 0.4841, 0.2115, 0.4681, 0.1982, 0.4707, 0.1934, 0.4803, 0.1998, 0.4767, 0.204, 0.4584, 0.1942, 0.46, 0.1889, 0.4707, 0.1934, 0.4681, 0.1982, 0.448, 0.1921, 0.4487, 0.1866, 0.46, 0.1889, 0.4584, 0.1942, 0.4374, 0.1922, 0.437, 0.1866, 0.4487, 0.1866, 0.448, 0.1921, 0.4271, 0.194, 0.4256, 0.1887, 0.437, 0.1866, 0.4374, 0.1922, 0.4174, 0.1979, 0.4149, 0.193, 0.4256, 0.1887, 0.4271, 0.194, 0.4086, 0.2037, 0.4052, 0.1994, 0.4149, 0.193, 0.4174, 0.1979, 0.4012, 0.2111, 0.397, 0.2076, 0.4052, 0.1994, 0.4086, 0.2037, 0.3953, 0.2199, 0.3905, 0.2172, 0.397, 0.2076, 0.4012, 0.2111, 0.3913, 0.2296, 0.386, 0.2279, 0.3905, 0.2172, 0.3953, 0.2199, 0.3893, 0.2399, 0.3838, 0.2393, 0.386, 0.2279, 0.3913, 0.2296, 0.3894, 0.2505, 0.3838, 0.251, 0.3838, 0.2393, 0.3893, 0.2399, 0.3913, 0.261, 0.3859, 0.2625, 0.3838, 0.251, 0.3894, 0.2505, 0.3952, 0.2708, 0.3902, 0.2733, 0.3859, 0.2625, 0.3913, 0.261, 0.4009, 0.2796, 0.3966, 0.283, 0.3902, 0.2733, 0.3952, 0.2708, 0.4083, 0.287, 0.4047, 0.2912, 0.3966, 0.283, 0.4009, 0.2796, 0.417, 0.293, 0.4143, 0.2978, 0.4047, 0.2912, 0.4083, 0.287, 0.4475, 0.299, 0.448, 0.3045, 0.4363, 0.3045, 0.437, 0.299, 0.425, 0.3022, 0.3738, 0.4718, 0.331, 0.454, 0.4143, 0.2978, 0.4363, 0.3045, 0.4192, 0.4808, 0.3738, 0.4718, 0.425, 0.3022, 0.4593, 0.3024, 0.511, 0.4719, 0.4655, 0.4808, 0.448, 0.3045, 0.4701, 0.2981, 0.5538, 0.4542, 0.511, 0.4719, 0.4593, 0.3024, 0.4797, 0.2918, 0.5923, 0.4284, 0.5538, 0.4542, 0.4701, 0.2981, 0.488, 0.2836, 0.6251, 0.3956, 0.5923, 0.4284, 0.4797, 0.2918, 0.4944, 0.274, 0.6508, 0.3571, 0.6251, 0.3956, 0.488, 0.2836, 0.4989, 0.2632, 0.6685, 0.3142, 0.6508, 0.3571, 0.4944, 0.274, 0.5011, 0.2518, 0.6775, 0.2688, 0.6685, 0.3142, 0.4989, 0.2632, 0.5011, 0.2401, 0.6775, 0.2225, 0.6775, 0.2688, 0.5011, 0.2518, 0.499, 0.2286, 0.6686, 0.1771, 0.6775, 0.2225, 0.5011, 0.2401, 0.4947, 0.2178, 0.6509, 0.1343, 0.6686, 0.1771, 0.499, 0.2286, 0.4884, 0.2081, 0.6253, 0.0957, 0.6509, 0.1343, 0.4947, 0.2178, 0.4803, 0.1998, 0.5925, 0.06288, 0.6253, 0.0957, 0.4884, 0.2081, 0.4707, 0.1934, 0.554, 0.03709, 0.5925, 0.06288, 0.4803, 0.1998, 0.46, 0.1889, 0.5112, 0.01932, 0.554, 0.03709, 0.4707, 0.1934, 0.4487, 0.1866, 0.4658, 0.01027, 0.5112, 0.01932, 0.46, 0.1889, 0.437, 0.1866, 0.4194, 0.01025, 0.4658, 0.01027, 0.4487, 0.1866, 0.4256, 0.1887, 0.374, 0.01925, 0.4194, 0.01025, 0.437, 0.1866, 0.4149, 0.193, 0.3312, 0.03695, 0.374, 0.01925, 0.4256, 0.1887, 0.4052, 0.1994, 0.2926, 0.0627, 0.3312, 0.03695, 0.4149, 0.193, 0.397, 0.2076, 0.2598, 0.09549, 0.2926, 0.0627, 0.4052, 0.1994, 0.3905, 0.2172, 0.2341, 0.134, 0.2598, 0.09549, 0.397, 0.2076, 0.386, 0.2279, 0.2164, 0.1769, 0.2341, 0.134, 0.3905, 0.2172, 0.3838, 0.2393, 0.2074, 0.2223, 0.2164, 0.1769, 0.386, 0.2279, 0.3838, 0.251, 0.2074, 0.2687, 0.2074, 0.2223, 0.3838, 0.2393, 0.3859, 0.2625, 0.2164, 0.3141, 0.2074, 0.2687, 0.3838, 0.251, 0.3902, 0.2733, 0.2341, 0.3569, 0.2164, 0.3141, 0.3859, 0.2625, 0.3966, 0.283, 0.2598, 0.3954, 0.2341, 0.3569, 0.3902, 0.2733, 0.4047, 0.2912, 0.2925, 0.4282, 0.2598, 0.3954, 0.3966, 0.283, 0.4143, 0.2978, 0.331, 0.454, 0.2925, 0.4282, 0.4047, 0.2912, 0.448, 0.3045, 0.4655, 0.4808, 0.4192, 0.4808, 0.4363, 0.3045, 0.5, 0.8144, 0.4025, 0.8144, 0.4025, 0.8144, 0.5, 0.8144, 0.7778, 0.8144, 0.6913, 0.8144, 0.6913, 0.8144, 0.7778, 0.8144, 0.8536, 0.8144, 0.7778, 0.8144, 0.7778, 0.8144, 0.8536, 0.8144, 0.7778, 0.8144, 0.8536, 0.8144, 0.8536, 0.8144, 0.7778, 0.8144, 0.6913, 0.8144, 0.7778, 0.8144, 0.7778, 0.8144, 0.6913, 0.8144, 0.5975, 0.8144, 0.6913, 0.8144, 0.6913, 0.8144, 0.5975, 0.8144, 0.5, 0.8144, 0.5975, 0.8144, 0.5975, 0.8144, 0.5, 0.8144, 0.4025, 0.8144, 0.5, 0.8144, 0.5, 0.8144, 0.4025, 0.8144, 0.3087, 0.8144, 0.4025, 0.8144, 0.4025, 0.8144, 0.3087, 0.8144, 0.2222, 0.8144, 0.3087, 0.8144, 0.3087, 0.8144, 0.2222, 0.8144, 0.1464, 0.8144, 0.2222, 0.8144, 0.2222, 0.8144, 0.1464, 0.8144, 0.7778, 0.8144, 0.8536, 0.8144, 0.8536, 0.8144, 0.7778, 0.8144, 0.6913, 0.8144, 0.7778, 0.8144, 0.7778, 0.8144, 0.6913, 0.8144, 0.5975, 0.8144, 0.6913, 0.8144, 0.6913, 0.8144, 0.5975, 0.8144, 0.5, 0.8144, 0.5975, 0.8144, 0.5975, 0.8144, 0.5, 0.8144, 0.4025, 0.8144, 0.5, 0.8144, 0.5, 0.8144, 0.4025, 0.8144, 0.3087, 0.8144, 0.4025, 0.8144, 0.4025, 0.8144, 0.3087, 0.8144, 0.2222, 0.8144, 0.3087, 0.8144, 0.3087, 0.8144, 0.2222, 0.8144, 0.1464, 0.8144, 0.2222, 0.8144, 0.2222, 0.8144, 0.1464, 0.8144, 0.2222, 0.8144, 0.1464, 0.8144, 0.1464, 0.8144, 0.2222, 0.8144, 0.3087, 0.8144, 0.2222, 0.8144, 0.2222, 0.8144, 0.3087, 0.8144, 0.4025, 0.8144, 0.3087, 0.8144, 0.3087, 0.8144, 0.4025, 0.8144, 0.5, 0.8144, 0.4025, 0.8144, 0.4025, 0.8144, 0.5, 0.8144, 0.5975, 0.8144, 0.5, 0.8144, 0.5, 0.8144, 0.5975, 0.8144, 0.6913, 0.8144, 0.5975, 0.8144, 0.5975, 0.8144, 0.6913, 0.8144, 0.7778, 0.8144, 0.6913, 0.8144, 0.6913, 0.8144, 0.7778, 0.8144, 0.8536, 0.8144, 0.7778, 0.8144, 0.7778, 0.8144, 0.8536, 0.8144, 0.2222, 0.8144, 0.1464, 0.8144, 0.1464, 0.8144, 0.2222, 0.8144, 0.3087, 0.8144, 0.2222, 0.8144, 0.2222, 0.8144, 0.3087, 0.8144, 0.4025, 0.8144, 0.3087, 0.8144, 0.3087, 0.8144, 0.4025, 0.8144, 0.5975, 0.8144, 0.5, 0.8144, 0.5, 0.8144, 0.5975, 0.8144, 0.6913, 0.8144, 0.5975, 0.8144, 0.5975, 0.8144, 0.6913, 0.8144, 0.5975, 0.1856, 0.6913, 0.1856, 0.6913, 0.1856, 0.5975, 0.1856, 0.5, 0.1856, 0.5975, 0.1856, 0.5975, 0.1856, 0.5, 0.1856, 0.3087, 0.1856, 0.4025, 0.1856, 0.4025, 0.1856, 0.3087, 0.1856, 0.2222, 0.1856, 0.3087, 0.1856, 0.3087, 0.1856, 0.2222, 0.1856, 0.1464, 0.1856, 0.2222, 0.1856, 0.2222, 0.1856, 0.1464, 0.1856, 0.7778, 0.1856, 0.8536, 0.1856, 0.8536, 0.1856, 0.7778, 0.1856, 0.6913, 0.1856, 0.7778, 0.1856, 0.7778, 0.1856, 0.6913, 0.1856, 0.5975, 0.1856, 0.6913, 0.1856, 0.6913, 0.1856, 0.5975, 0.1856, 0.5, 0.1856, 0.5975, 0.1856, 0.5975, 0.1856, 0.5, 0.1856, 0.4025, 0.1856, 0.5, 0.1856, 0.5, 0.1856, 0.4025, 0.1856, 0.3087, 0.1856, 0.4025, 0.1856, 0.4025, 0.1856, 0.3087, 0.1856, 0.2222, 0.1856, 0.3087, 0.1856, 0.3087, 0.1856, 0.2222, 0.1856, 0.1464, 0.1856, 0.2222, 0.1856, 0.2222, 0.1856, 0.1464, 0.1856, 0.2222, 0.1856, 0.1464, 0.1856, 0.1464, 0.1856, 0.2222, 0.1856, 0.3087, 0.1856, 0.2222, 0.1856, 0.2222, 0.1856, 0.3087, 0.1856, 0.4025, 0.1856, 0.3087, 0.1856, 0.3087, 0.1856, 0.4025, 0.1856, 0.5, 0.1856, 0.4025, 0.1856, 0.4025, 0.1856, 0.5, 0.1856, 0.5975, 0.1856, 0.5, 0.1856, 0.5, 0.1856, 0.5975, 0.1856, 0.6913, 0.1856, 0.5975, 0.1856, 0.5975, 0.1856, 0.6913, 0.1856, 0.7778, 0.1856, 0.6913, 0.1856, 0.6913, 0.1856, 0.7778, 0.1856, 0.8536, 0.1856, 0.7778, 0.1856, 0.7778, 0.1856, 0.8536, 0.1856, 0.2222, 0.1856, 0.1464, 0.1856, 0.1464, 0.1856, 0.2222, 0.1856, 0.3087, 0.1856, 0.2222, 0.1856, 0.2222, 0.1856, 0.3087, 0.1856, 0.4025, 0.1856, 0.3087, 0.1856, 0.3087, 0.1856, 0.4025, 0.1856, 0.5, 0.1856, 0.4025, 0.1856, 0.4025, 0.1856, 0.5, 0.1856, 0.5975, 0.1856, 0.5, 0.1856, 0.5, 0.1856, 0.5975, 0.1856, 0.6913, 0.1856, 0.5975, 0.1856, 0.5975, 0.1856, 0.6913, 0.1856, 0.7778, 0.1856, 0.6913, 0.1856, 0.6913, 0.1856, 0.7778, 0.1856, 0.8536, 0.1856, 0.7778, 0.1856, 0.7778, 0.1856, 0.8536, 0.1856, 0.7778, 0.1856, 0.8536, 0.1856, 0.8536, 0.1856, 0.7778, 0.1856, 0.6913, 0.1856, 0.7778, 0.1856, 0.7778, 0.1856, 0.6913, 0.1856, 0.4025, 0.1856, 0.5, 0.1856, 0.5, 0.1856, 0.4025, 0.1856])
me_cylinder_002.materials.append(mat_material)
me_cylinder_002.use_remesh_fix_poles = True
me_cylinder_002.use_remesh_preserve_attributes = False
me_cylinder_002.use_mirror_vertex_groups = False
me_cylinder_002.update()

# ---- objects
ob_light = bpy.data.objects.new('Light', light_light)
ob_camera = bpy.data.objects.new('Camera', cam_camera)
ob_bumper = bpy.data.objects.new('Bumper', me_cylinder_002)

# ---- transforms, parenting, visibility, modifiers, constraints
ob_light.location = (4.076, 1.005, 5.904)
ob_light.rotation_euler = (0.6503, 0.05522, 1.866)
ob_light.lock_rotations_4d = False
ob_light.empty_display_type = 'ARROWS'
ob_light.color = (0.0, 0.0, 0.0, 0.0)
ob_light.lineart.crease_threshold = 0.0
ob_camera.location = (7.359, -6.926, 4.958)
ob_camera.rotation_euler = (1.109, 0.0, 0.8149)
ob_camera.lock_rotations_4d = False
ob_camera.empty_display_type = 'ARROWS'
ob_camera.color = (0.0, 0.0, 0.0, 0.0)
ob_camera.display_type = 'WIRE'
ob_camera.lineart.crease_threshold = 0.0
ob_bumper.location = (-0.4793, -0.5149, 0.9901)
ob_bumper.lineart.crease_threshold = 0.0

# ---- collection membership
col_collection.objects.link(ob_light)
col_collection.objects.link(ob_camera)
col_collection.objects.link(ob_bumper)

# ---- scene / render settings (as saved in the file)
scene.camera = ob_camera
scene.frame_start = 1; scene.frame_end = 250; scene.frame_set(34)
scene.render.engine = 'BLENDER_EEVEE_NEXT'
scene.cycles.use_denoising = False
scene.cycles.samples = 128
scene.cycles.sampling_pattern = 'TABULATED_SOBOL'
scene.cycles.use_adaptive_sampling = False
scene.cycles.use_light_tree = False
scene.view_settings.view_transform = 'Filmic'
bpy.context.view_layer.update()
